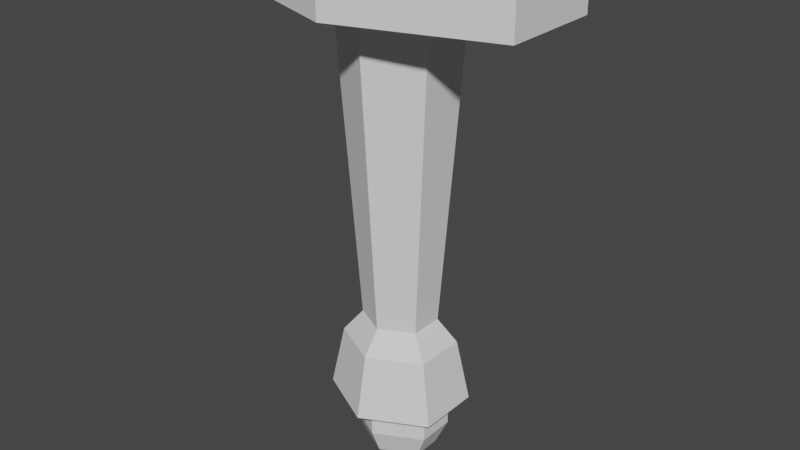 # Source: 3D_ModelingForCompleteBeginers-Blender2.8.blend  (saved by Blender 2.80.45; exported with 4.5.12 LTS)
import bpy
from mathutils import Matrix  # noqa: F401  (used for matrix-valued properties, if any)

bpy.ops.wm.read_factory_settings(use_empty=True)
scene = bpy.context.scene
scene.name = 'Scene'

# ---- collections
col_collection = bpy.data.collections.new('Collection'); scene.collection.children.link(col_collection)

# ---- world
world_world = bpy.data.worlds.new('World'); scene.world = world_world
world_world.use_nodes = True; world_world.node_tree.nodes.clear()
_N = world_world.node_tree.nodes; _L = world_world.node_tree.links
n0 = _N.new('ShaderNodeOutputWorld'); n0.name = 'World Output'; n0.location = (300, 300)
n1 = _N.new('ShaderNodeBackground'); n1.name = 'Background'; n1.location = (10, 300)
n1.inputs[0].default_value = (0.05088, 0.05088, 0.05088, 1.0)
_L.new(n1.outputs[0], n0.inputs[0])
n0.is_active_output = True
world_world.color = (0.05088, 0.05088, 0.05088)
world_world.use_sun_shadow = False
world_world.sun_shadow_jitter_overblur = 0.0

# ---- meshes
me_cylinder = bpy.data.meshes.new('Cylinder')
me_cylinder.from_pydata([(0.0, 1.0, -0.2142), (0.0, 1.0, 0.2142), (-1.483, 0.5, -0.2142), (-1.483, 0.5, 0.2142), (-1.483, -0.5, -0.2142), (-1.483, -0.5, 0.2142), (1.497e-07, -1.0, -0.2142), (1.497e-07, -1.0, 0.2142), (1.483, -0.5, -0.2142), (1.483, -0.5, 0.2142), (1.483, 0.5, -0.2142), (1.483, 0.5, 0.2142), (3.93e-08, 0.5377, -0.2142), (-0.5215, 0.2688, -0.2142), (-0.5215, -0.2688, -0.2142), (9.194e-08, -0.5377, -0.2142), (0.5215, -0.2688, -0.2142), (0.5215, 0.2688, -0.2142), (5.419e-08, 0.3329, -3.303), (-0.3228, 0.1664, -3.303), (-0.3228, -0.1664, -3.303), (8.678e-08, -0.3329, -3.303), (0.3228, -0.1664, -3.303), (0.3228, 0.1664, -3.303), (4.913e-08, 0.5079, -3.531), (-0.4926, 0.254, -3.531), (-0.4926, -0.254, -3.531), (9.886e-08, -0.5079, -3.531), (0.4926, -0.254, -3.531), (0.4926, 0.254, -3.531), (4.568e-08, 0.4213, -4.15), (-0.4559, 0.1863, -4.15), (-0.4559, -0.1863, -4.15), (9.646e-08, -0.4213, -4.15), (0.4559, -0.1863, -4.15), (0.4559, 0.1863, -4.15), (4.568e-08, 0.6271, -4.15), (-0.6082, 0.3136, -4.15), (-0.6082, -0.3136, -4.15), (1.071e-07, -0.6271, -4.15), (0.6082, -0.3136, -4.15), (0.6082, 0.3136, -4.15), (4.568e-08, 0.4213, -4.452), (-0.4559, 0.1863, -4.452), (-0.4559, -0.1863, -4.452), (9.646e-08, -0.4213, -4.452), (0.4559, -0.1863, -4.452), (0.4559, 0.1863, -4.452), (1.277e-07, 0.3166, -4.711), (-0.3426, 0.14, -4.711), (-0.3426, -0.14, -4.711), (1.659e-07, -0.3166, -4.711), (0.3426, -0.14, -4.711), (0.3426, 0.14, -4.711), (9.47e-08, 0.1242, -4.903), (-0.1344, 0.05491, -4.903), (-0.1344, -0.05491, -4.903), (1.097e-07, -0.1242, -4.903), (0.1344, -0.05491, -4.903), (0.1344, 0.05491, -4.903)], [], [(0, 1, 3, 2), (2, 3, 5, 4), (4, 5, 7, 6), (6, 7, 9, 8), (3, 1, 11, 9, 7, 5), (8, 9, 11, 10), (10, 11, 1, 0), (10, 0, 12, 17), (17, 12, 18, 23), (6, 8, 16, 15), (2, 4, 14, 13), (8, 10, 17, 16), (0, 2, 13, 12), (4, 6, 15, 14), (22, 23, 29, 28), (15, 16, 22, 21), (13, 14, 20, 19), (16, 17, 23, 22), (14, 15, 21, 20), (12, 13, 19, 18), (29, 24, 36, 41), (20, 21, 27, 26), (18, 19, 25, 24), (23, 18, 24, 29), (21, 22, 28, 27), (19, 20, 26, 25), (35, 30, 42, 47), (27, 28, 40, 39), (25, 26, 38, 37), (28, 29, 41, 40), (26, 27, 39, 38), (24, 25, 37, 36), (31, 30, 36, 37), (32, 31, 37, 38), (33, 32, 38, 39), (34, 33, 39, 40), (35, 34, 40, 41), (30, 35, 41, 36), (46, 47, 53, 52), (33, 34, 46, 45), (31, 32, 44, 43), (34, 35, 47, 46), (32, 33, 45, 44), (30, 31, 43, 42), (51, 52, 58, 57), (44, 45, 51, 50), (42, 43, 49, 48), (47, 42, 48, 53), (45, 46, 52, 51), (43, 44, 50, 49), (54, 55, 56, 57, 58, 59), (49, 50, 56, 55), (52, 53, 59, 58), (50, 51, 57, 56), (48, 49, 55, 54), (53, 48, 54, 59)])
_uv = me_cylinder.uv_layers.new(name='UVMap')
_uv.uv.foreach_set('vector', [1.0, 0.5, 1.0, 1.0, 0.8333, 1.0, 0.8333, 0.5, 0.8333, 0.5, 0.8333, 1.0, 0.6667, 1.0, 0.6667, 0.5, 0.6667, 0.5, 0.6667, 1.0, 0.5, 1.0, 0.5, 0.5, 0.5, 0.5, 0.5, 1.0, 0.3333, 1.0, 0.3333, 0.5, 0.4578, 0.37, 0.25, 0.49, 0.04215, 0.37, 0.04215, 0.13, 0.25, 0.01, 0.4578, 0.13, 0.3333, 0.5, 0.3333, 1.0, 0.1667, 1.0, 0.1667, 0.5, 0.1667, 0.5, 0.1667, 1.0, -8.941e-08, 1.0, -8.941e-08, 0.5, 0.1667, 0.5, -8.941e-08, 0.5, -8.941e-08, 0.5, 0.1667, 0.5, 0.1667, 0.5, -8.941e-08, 0.5, -8.941e-08, 0.5, 0.1667, 0.5, 0.5, 0.5, 0.3333, 0.5, 0.3333, 0.5, 0.5, 0.5, 0.8333, 0.5, 0.6667, 0.5, 0.6667, 0.5, 0.8333, 0.5, 0.3333, 0.5, 0.1667, 0.5, 0.1667, 0.5, 0.3333, 0.5, 1.0, 0.5, 0.8333, 0.5, 0.8333, 0.5, 1.0, 0.5, 0.6667, 0.5, 0.5, 0.5, 0.5, 0.5, 0.6667, 0.5, 0.3333, 0.5, 0.1667, 0.5, 0.1667, 0.5, 0.3333, 0.5, 0.5, 0.5, 0.3333, 0.5, 0.3333, 0.5, 0.5, 0.5, 0.8333, 0.5, 0.6667, 0.5, 0.6667, 0.5, 0.8333, 0.5, 0.3333, 0.5, 0.1667, 0.5, 0.1667, 0.5, 0.3333, 0.5, 0.6667, 0.5, 0.5, 0.5, 0.5, 0.5, 0.6667, 0.5, 1.0, 0.5, 0.8333, 0.5, 0.8333, 0.5, 1.0, 0.5, 0.1667, 0.5, -8.941e-08, 0.5, -8.941e-08, 0.5, 0.1667, 0.5, 0.6667, 0.5, 0.5, 0.5, 0.5, 0.5, 0.6667, 0.5, 1.0, 0.5, 0.8333, 0.5, 0.8333, 0.5, 1.0, 0.5, 0.1667, 0.5, -8.941e-08, 0.5, -8.941e-08, 0.5, 0.1667, 0.5, 0.5, 0.5, 0.3333, 0.5, 0.3333, 0.5, 0.5, 0.5, 0.8333, 0.5, 0.6667, 0.5, 0.6667, 0.5, 0.8333, 0.5, 0.5942, 0.3213, 0.75, 0.4112, 0.75, 0.4112, 0.5942, 0.3213, 0.5, 0.5, 0.3333, 0.5, 0.3333, 0.5, 0.5, 0.5, 0.8333, 0.5, 0.6667, 0.5, 0.6667, 0.5, 0.8333, 0.5, 0.3333, 0.5, 0.1667, 0.5, 0.1667, 0.5, 0.3333, 0.5, 0.6667, 0.5, 0.5, 0.5, 0.5, 0.5, 0.6667, 0.5, 1.0, 0.5, 0.8333, 0.5, 0.8333, 0.5, 1.0, 0.5, 0.9058, 0.3213, 0.75, 0.4112, 0.75, 0.49, 0.9578, 0.37, 0.9058, 0.1787, 0.9058, 0.3213, 0.9578, 0.37, 0.9578, 0.13, 0.75, 0.08876, 0.9058, 0.1787, 0.9578, 0.13, 0.75, 0.01, 0.5942, 0.1787, 0.75, 0.08876, 0.75, 0.01, 0.5422, 0.13, 0.5942, 0.3213, 0.5942, 0.1787, 0.5422, 0.13, 0.5422, 0.37, 0.75, 0.4112, 0.5942, 0.3213, 0.5422, 0.37, 0.75, 0.49, 0.5942, 0.1787, 0.5942, 0.3213, 0.5942, 0.3213, 0.5942, 0.1787, 0.75, 0.08876, 0.5942, 0.1787, 0.5942, 0.1787, 0.75, 0.08876, 0.9058, 0.3213, 0.9058, 0.1787, 0.9058, 0.1787, 0.9058, 0.3213, 0.5942, 0.1787, 0.5942, 0.3213, 0.5942, 0.3213, 0.5942, 0.1787, 0.9058, 0.1787, 0.75, 0.08876, 0.75, 0.08876, 0.9058, 0.1787, 0.75, 0.4112, 0.9058, 0.3213, 0.9058, 0.3213, 0.75, 0.4112, 0.75, 0.08876, 0.5942, 0.1787, 0.5942, 0.1787, 0.75, 0.08876, 0.9058, 0.1787, 0.75, 0.08876, 0.75, 0.08876, 0.9058, 0.1787, 0.75, 0.4112, 0.9058, 0.3213, 0.9058, 0.3213, 0.75, 0.4112, 0.5942, 0.3213, 0.75, 0.4112, 0.75, 0.4112, 0.5942, 0.3213, 0.75, 0.08876, 0.5942, 0.1787, 0.5942, 0.1787, 0.75, 0.08876, 0.9058, 0.3213, 0.9058, 0.1787, 0.9058, 0.1787, 0.9058, 0.3213, 0.75, 0.4112, 0.9058, 0.3213, 0.9058, 0.1787, 0.75, 0.08876, 0.5942, 0.1787, 0.5942, 0.3213, 0.9058, 0.3213, 0.9058, 0.1787, 0.9058, 0.1787, 0.9058, 0.3213, 0.5942, 0.1787, 0.5942, 0.3213, 0.5942, 0.3213, 0.5942, 0.1787, 0.9058, 0.1787, 0.75, 0.08876, 0.75, 0.08876, 0.9058, 0.1787, 0.75, 0.4112, 0.9058, 0.3213, 0.9058, 0.3213, 0.75, 0.4112, 0.5942, 0.3213, 0.75, 0.4112, 0.75, 0.4112, 0.5942, 0.3213])
me_cylinder.use_remesh_preserve_volume = False
me_cylinder.use_remesh_preserve_attributes = False
me_cylinder.use_mirror_vertex_groups = False
me_cylinder.update()

# ---- objects
ob_cylinder = bpy.data.objects.new('Cylinder', me_cylinder)

# ---- transforms, parenting, visibility, modifiers, constraints
ob_cylinder.location = (0.0, 0.0, 0.0)
ob_cylinder.lineart.crease_threshold = 0.0

# ---- collection membership
col_collection.objects.link(ob_cylinder)

# ---- scene / render settings (as saved in the file)
scene.frame_start = 1; scene.frame_end = 250; scene.frame_set(1)
scene.render.engine = 'BLENDER_EEVEE_NEXT'
scene.cycles.use_denoising = False
scene.cycles.samples = 128
scene.cycles.sampling_pattern = 'TABULATED_SOBOL'
scene.cycles.use_adaptive_sampling = False
scene.cycles.use_light_tree = False
scene.view_settings.view_transform = 'Filmic'
bpy.context.view_layer.update()

# ---- added for rendering (the .blend has no active camera and no usable light): camera, sun
cam_auto = bpy.data.cameras.new('AutoCamera')
cam_auto.lens = 50.0
cam_auto.sensor_width = 36.0
cam_auto.clip_end = 1000.0
ob_auto_camera = bpy.data.objects.new('AutoCamera', cam_auto)
scene.collection.objects.link(ob_auto_camera)
ob_auto_camera.location = (5.77651, -6.93181, 2.27674)
ob_auto_camera.rotation_euler = (1.09748, -7.21219e-08, 0.694738)
scene.camera = ob_auto_camera
light_auto_sun = bpy.data.lights.new('AutoSun', 'SUN')
light_auto_sun.energy = 3.0
light_auto_sun.angle = 0.0523599
ob_auto_sun = bpy.data.objects.new('AutoSun', light_auto_sun)
scene.collection.objects.link(ob_auto_sun)
ob_auto_sun.rotation_euler = (0.872665, 0.174533, 0.523599)
bpy.context.view_layer.update()
